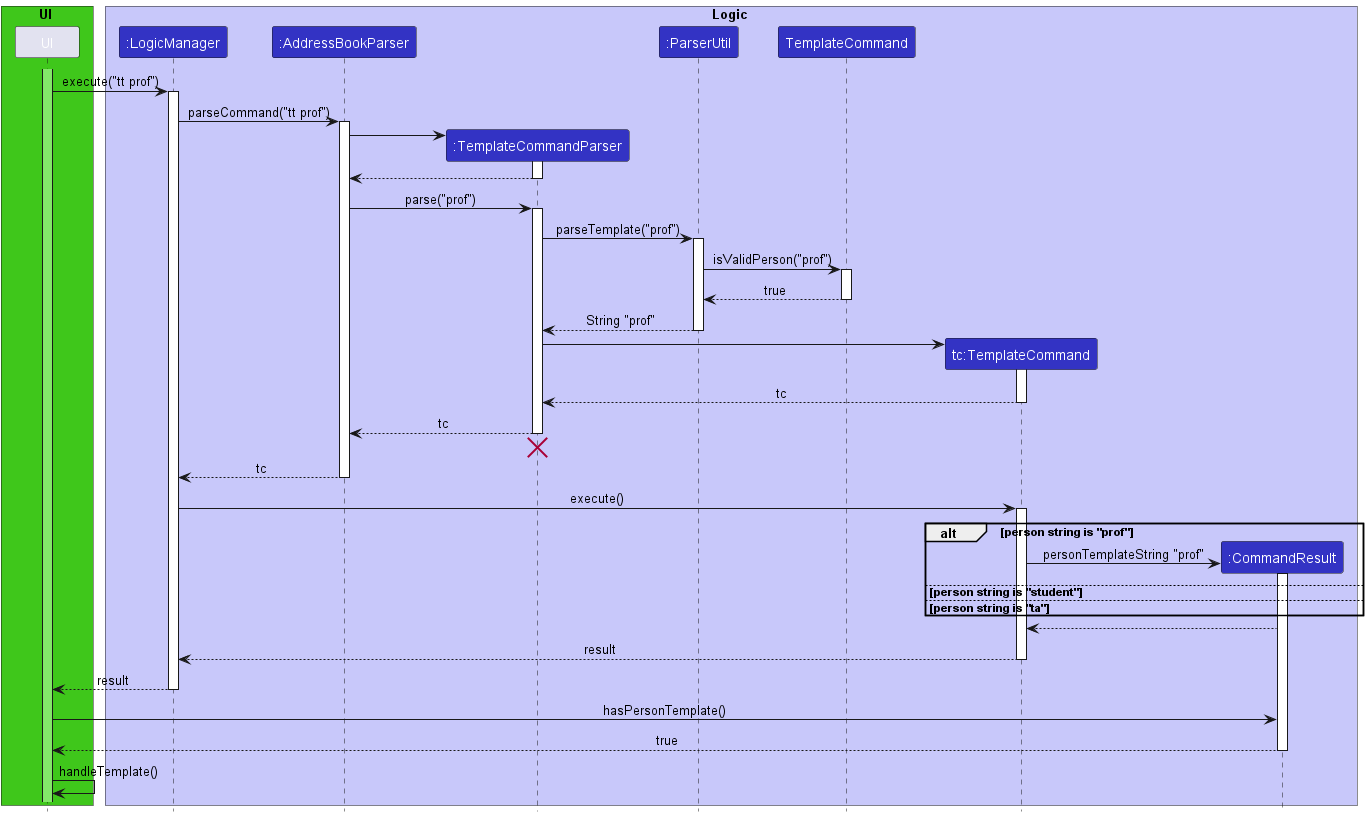

The diagram above was rendered by PlantUML. Its source (embedded in the PNG):
@startuml
!include style.puml

box UI UI_COLOR_T2
activate UI UI_COLOR_T1

box Logic LOGIC_COLOR_T1
participant ":LogicManager" as LogicManager LOGIC_COLOR
participant ":AddressBookParser" as AddressBookParser LOGIC_COLOR
participant ":TemplateCommandParser" as TemplateCommandParser LOGIC_COLOR
participant ":ParserUtil" as ParserUtil LOGIC_COLOR
participant "TemplateCommand" as TemplateCommandClass LOGIC_COLOR
participant "tc:TemplateCommand" as TemplateCommand LOGIC_COLOR
participant ":CommandResult" as CommandResult LOGIC_COLOR



UI -> LogicManager : execute("tt prof")
activate LogicManager

LogicManager -> AddressBookParser : parseCommand("tt prof")
activate AddressBookParser

create TemplateCommandParser
AddressBookParser -> TemplateCommandParser
activate TemplateCommandParser

TemplateCommandParser --> AddressBookParser
deactivate TemplateCommandParser

AddressBookParser -> TemplateCommandParser : parse("prof")
activate TemplateCommandParser

TemplateCommandParser -> ParserUtil : parseTemplate("prof")
activate ParserUtil

ParserUtil -> TemplateCommandClass : isValidPerson("prof")
activate TemplateCommandClass

TemplateCommandClass --> ParserUtil : true
deactivate TemplateCommandClass

ParserUtil --> TemplateCommandParser : String "prof"

deactivate ParserUtil

create TemplateCommand
TemplateCommandParser -> TemplateCommand
activate TemplateCommand

TemplateCommand --> TemplateCommandParser : tc
deactivate TemplateCommand

TemplateCommandParser --> AddressBookParser : tc
deactivate TemplateCommandParser
'Hidden arrow to position the destroy marker below the end of the activation bar.
TemplateCommandParser -[hidden]-> AddressBookParser
destroy TemplateCommandParser

AddressBookParser --> LogicManager : tc
deactivate AddressBookParser

LogicManager -> TemplateCommand : execute()
activate TemplateCommand

alt person string is "prof"
create CommandResult

    TemplateCommand -> CommandResult : personTemplateString "prof"
    activate CommandResult

else person string is "student"
else person string is "ta"
end

CommandResult --> TemplateCommand

TemplateCommand --> LogicManager : result

deactivate TemplateCommand
UI <--LogicManager : result
deactivate LogicManager

UI -> CommandResult : hasPersonTemplate()
UI <-- CommandResult  : true
deactivate CommandResult

UI -> UI : handleTemplate()
@enduml